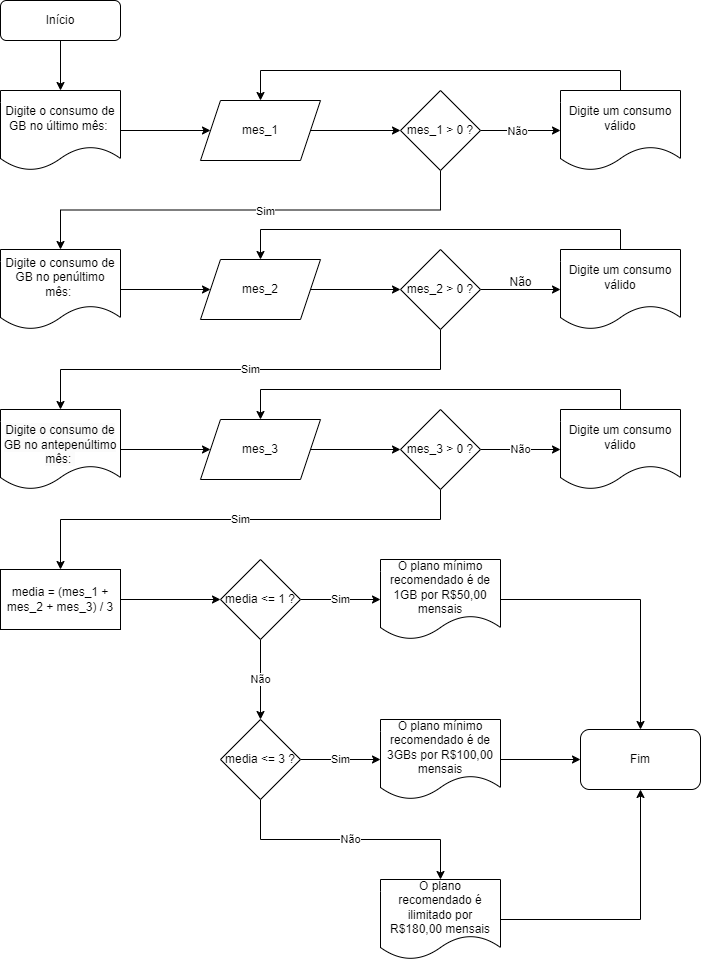

The diagram above was exported from draw.io. Its source (the exported page's mxGraphModel, read from the mxfile embedded in the PNG):
<mxGraphModel dx="839" dy="454" grid="1" gridSize="10" guides="1" tooltips="1" connect="1" arrows="1" fold="1" page="1" pageScale="1" pageWidth="827" pageHeight="1169" math="0" shadow="0">
  <root>
    <mxCell id="WIyWlLk6GJQsqaUBKTNV-0" />
    <mxCell id="WIyWlLk6GJQsqaUBKTNV-1" parent="WIyWlLk6GJQsqaUBKTNV-0" />
    <mxCell id="XOBWEsBpJF9PoRu3c2Wk-15" value="" style="edgeStyle=orthogonalEdgeStyle;rounded=0;orthogonalLoop=1;jettySize=auto;html=1;" edge="1" parent="WIyWlLk6GJQsqaUBKTNV-1" source="WIyWlLk6GJQsqaUBKTNV-3" target="XOBWEsBpJF9PoRu3c2Wk-2">
      <mxGeometry relative="1" as="geometry" />
    </mxCell>
    <mxCell id="WIyWlLk6GJQsqaUBKTNV-3" value="Início" style="rounded=1;whiteSpace=wrap;html=1;fontSize=12;glass=0;strokeWidth=1;shadow=0;" parent="WIyWlLk6GJQsqaUBKTNV-1" vertex="1">
      <mxGeometry x="40" y="41" width="120" height="40" as="geometry" />
    </mxCell>
    <mxCell id="XOBWEsBpJF9PoRu3c2Wk-42" style="edgeStyle=orthogonalEdgeStyle;rounded=0;orthogonalLoop=1;jettySize=auto;html=1;exitX=1;exitY=0.5;exitDx=0;exitDy=0;" edge="1" parent="WIyWlLk6GJQsqaUBKTNV-1" source="XOBWEsBpJF9PoRu3c2Wk-2" target="XOBWEsBpJF9PoRu3c2Wk-16">
      <mxGeometry relative="1" as="geometry" />
    </mxCell>
    <mxCell id="XOBWEsBpJF9PoRu3c2Wk-2" value="&lt;div&gt;Digite o consumo de GB no último mês:&amp;nbsp;&lt;/div&gt;" style="shape=document;whiteSpace=wrap;html=1;boundedLbl=1;" vertex="1" parent="WIyWlLk6GJQsqaUBKTNV-1">
      <mxGeometry x="40" y="131" width="120" height="80" as="geometry" />
    </mxCell>
    <mxCell id="XOBWEsBpJF9PoRu3c2Wk-43" style="edgeStyle=orthogonalEdgeStyle;rounded=0;orthogonalLoop=1;jettySize=auto;html=1;exitX=1;exitY=0.5;exitDx=0;exitDy=0;entryX=0;entryY=0.5;entryDx=0;entryDy=0;" edge="1" parent="WIyWlLk6GJQsqaUBKTNV-1" source="XOBWEsBpJF9PoRu3c2Wk-16" target="XOBWEsBpJF9PoRu3c2Wk-18">
      <mxGeometry relative="1" as="geometry" />
    </mxCell>
    <mxCell id="XOBWEsBpJF9PoRu3c2Wk-16" value="&lt;div&gt;mes_1&lt;/div&gt;" style="shape=parallelogram;perimeter=parallelogramPerimeter;whiteSpace=wrap;html=1;fixedSize=1;" vertex="1" parent="WIyWlLk6GJQsqaUBKTNV-1">
      <mxGeometry x="240" y="141" width="120" height="60" as="geometry" />
    </mxCell>
    <mxCell id="XOBWEsBpJF9PoRu3c2Wk-44" style="edgeStyle=orthogonalEdgeStyle;rounded=0;orthogonalLoop=1;jettySize=auto;html=1;exitX=1;exitY=0.5;exitDx=0;exitDy=0;entryX=0;entryY=0.5;entryDx=0;entryDy=0;" edge="1" parent="WIyWlLk6GJQsqaUBKTNV-1" source="XOBWEsBpJF9PoRu3c2Wk-18" target="XOBWEsBpJF9PoRu3c2Wk-20">
      <mxGeometry relative="1" as="geometry" />
    </mxCell>
    <mxCell id="XOBWEsBpJF9PoRu3c2Wk-45" value="Não" style="edgeLabel;html=1;align=center;verticalAlign=middle;resizable=0;points=[];" vertex="1" connectable="0" parent="XOBWEsBpJF9PoRu3c2Wk-44">
      <mxGeometry x="-0.1" relative="1" as="geometry">
        <mxPoint as="offset" />
      </mxGeometry>
    </mxCell>
    <mxCell id="XOBWEsBpJF9PoRu3c2Wk-47" style="edgeStyle=orthogonalEdgeStyle;rounded=0;orthogonalLoop=1;jettySize=auto;html=1;exitX=0.5;exitY=1;exitDx=0;exitDy=0;" edge="1" parent="WIyWlLk6GJQsqaUBKTNV-1" source="XOBWEsBpJF9PoRu3c2Wk-18" target="XOBWEsBpJF9PoRu3c2Wk-25">
      <mxGeometry relative="1" as="geometry" />
    </mxCell>
    <mxCell id="XOBWEsBpJF9PoRu3c2Wk-48" value="Sim" style="edgeLabel;html=1;align=center;verticalAlign=middle;resizable=0;points=[];" vertex="1" connectable="0" parent="XOBWEsBpJF9PoRu3c2Wk-47">
      <mxGeometry x="-0.0653" y="1" relative="1" as="geometry">
        <mxPoint as="offset" />
      </mxGeometry>
    </mxCell>
    <mxCell id="XOBWEsBpJF9PoRu3c2Wk-18" value="mes_1 &amp;gt; 0 ?" style="rhombus;whiteSpace=wrap;html=1;" vertex="1" parent="WIyWlLk6GJQsqaUBKTNV-1">
      <mxGeometry x="440" y="131" width="80" height="80" as="geometry" />
    </mxCell>
    <mxCell id="XOBWEsBpJF9PoRu3c2Wk-46" style="edgeStyle=orthogonalEdgeStyle;rounded=0;orthogonalLoop=1;jettySize=auto;html=1;exitX=0.5;exitY=0;exitDx=0;exitDy=0;entryX=0.5;entryY=0;entryDx=0;entryDy=0;" edge="1" parent="WIyWlLk6GJQsqaUBKTNV-1" source="XOBWEsBpJF9PoRu3c2Wk-20" target="XOBWEsBpJF9PoRu3c2Wk-16">
      <mxGeometry relative="1" as="geometry" />
    </mxCell>
    <mxCell id="XOBWEsBpJF9PoRu3c2Wk-20" value="Digite um consumo válido" style="shape=document;whiteSpace=wrap;html=1;boundedLbl=1;" vertex="1" parent="WIyWlLk6GJQsqaUBKTNV-1">
      <mxGeometry x="600" y="131" width="120" height="80" as="geometry" />
    </mxCell>
    <mxCell id="XOBWEsBpJF9PoRu3c2Wk-49" style="edgeStyle=orthogonalEdgeStyle;rounded=0;orthogonalLoop=1;jettySize=auto;html=1;exitX=1;exitY=0.5;exitDx=0;exitDy=0;entryX=0;entryY=0.5;entryDx=0;entryDy=0;" edge="1" parent="WIyWlLk6GJQsqaUBKTNV-1" source="XOBWEsBpJF9PoRu3c2Wk-25" target="XOBWEsBpJF9PoRu3c2Wk-29">
      <mxGeometry relative="1" as="geometry" />
    </mxCell>
    <mxCell id="XOBWEsBpJF9PoRu3c2Wk-25" value="Digite o consumo de GB no penúltimo mês:&amp;nbsp;" style="shape=document;whiteSpace=wrap;html=1;boundedLbl=1;" vertex="1" parent="WIyWlLk6GJQsqaUBKTNV-1">
      <mxGeometry x="40" y="290" width="120" height="80" as="geometry" />
    </mxCell>
    <mxCell id="XOBWEsBpJF9PoRu3c2Wk-50" style="edgeStyle=orthogonalEdgeStyle;rounded=0;orthogonalLoop=1;jettySize=auto;html=1;exitX=1;exitY=0.5;exitDx=0;exitDy=0;entryX=0;entryY=0.5;entryDx=0;entryDy=0;" edge="1" parent="WIyWlLk6GJQsqaUBKTNV-1" source="XOBWEsBpJF9PoRu3c2Wk-29" target="XOBWEsBpJF9PoRu3c2Wk-32">
      <mxGeometry relative="1" as="geometry" />
    </mxCell>
    <mxCell id="XOBWEsBpJF9PoRu3c2Wk-29" value="mes_2" style="shape=parallelogram;perimeter=parallelogramPerimeter;whiteSpace=wrap;html=1;fixedSize=1;" vertex="1" parent="WIyWlLk6GJQsqaUBKTNV-1">
      <mxGeometry x="240" y="300" width="120" height="60" as="geometry" />
    </mxCell>
    <mxCell id="XOBWEsBpJF9PoRu3c2Wk-51" style="edgeStyle=orthogonalEdgeStyle;rounded=0;orthogonalLoop=1;jettySize=auto;html=1;exitX=1;exitY=0.5;exitDx=0;exitDy=0;entryX=0;entryY=0.5;entryDx=0;entryDy=0;" edge="1" parent="WIyWlLk6GJQsqaUBKTNV-1" source="XOBWEsBpJF9PoRu3c2Wk-32" target="XOBWEsBpJF9PoRu3c2Wk-34">
      <mxGeometry relative="1" as="geometry" />
    </mxCell>
    <mxCell id="XOBWEsBpJF9PoRu3c2Wk-60" value="Sim" style="edgeStyle=orthogonalEdgeStyle;rounded=0;orthogonalLoop=1;jettySize=auto;html=1;exitX=0.5;exitY=1;exitDx=0;exitDy=0;entryX=0.5;entryY=0;entryDx=0;entryDy=0;" edge="1" parent="WIyWlLk6GJQsqaUBKTNV-1" source="XOBWEsBpJF9PoRu3c2Wk-32" target="XOBWEsBpJF9PoRu3c2Wk-38">
      <mxGeometry relative="1" as="geometry" />
    </mxCell>
    <mxCell id="XOBWEsBpJF9PoRu3c2Wk-32" value="mes_2 &amp;gt; 0 ?" style="rhombus;whiteSpace=wrap;html=1;" vertex="1" parent="WIyWlLk6GJQsqaUBKTNV-1">
      <mxGeometry x="440" y="290" width="80" height="80" as="geometry" />
    </mxCell>
    <mxCell id="XOBWEsBpJF9PoRu3c2Wk-53" style="edgeStyle=orthogonalEdgeStyle;rounded=0;orthogonalLoop=1;jettySize=auto;html=1;exitX=0.5;exitY=0;exitDx=0;exitDy=0;entryX=0.5;entryY=0;entryDx=0;entryDy=0;" edge="1" parent="WIyWlLk6GJQsqaUBKTNV-1" source="XOBWEsBpJF9PoRu3c2Wk-34" target="XOBWEsBpJF9PoRu3c2Wk-29">
      <mxGeometry relative="1" as="geometry" />
    </mxCell>
    <mxCell id="XOBWEsBpJF9PoRu3c2Wk-34" value="Digite um consumo válido" style="shape=document;whiteSpace=wrap;html=1;boundedLbl=1;" vertex="1" parent="WIyWlLk6GJQsqaUBKTNV-1">
      <mxGeometry x="600" y="290" width="120" height="80" as="geometry" />
    </mxCell>
    <mxCell id="XOBWEsBpJF9PoRu3c2Wk-55" style="edgeStyle=orthogonalEdgeStyle;rounded=0;orthogonalLoop=1;jettySize=auto;html=1;exitX=1;exitY=0.5;exitDx=0;exitDy=0;entryX=0;entryY=0.5;entryDx=0;entryDy=0;" edge="1" parent="WIyWlLk6GJQsqaUBKTNV-1" source="XOBWEsBpJF9PoRu3c2Wk-38" target="XOBWEsBpJF9PoRu3c2Wk-40">
      <mxGeometry relative="1" as="geometry" />
    </mxCell>
    <mxCell id="XOBWEsBpJF9PoRu3c2Wk-38" value="&lt;br&gt;&lt;span style=&quot;color: rgb(0, 0, 0); font-family: Helvetica; font-size: 12px; font-style: normal; font-variant-ligatures: normal; font-variant-caps: normal; font-weight: 400; letter-spacing: normal; orphans: 2; text-align: center; text-indent: 0px; text-transform: none; widows: 2; word-spacing: 0px; -webkit-text-stroke-width: 0px; background-color: rgb(251, 251, 251); text-decoration-thickness: initial; text-decoration-style: initial; text-decoration-color: initial; float: none; display: inline !important;&quot;&gt;Digite o consumo de GB no antepenúltimo mês:&amp;nbsp;&lt;/span&gt;&lt;br&gt;" style="shape=document;whiteSpace=wrap;html=1;boundedLbl=1;" vertex="1" parent="WIyWlLk6GJQsqaUBKTNV-1">
      <mxGeometry x="40" y="450" width="120" height="80" as="geometry" />
    </mxCell>
    <mxCell id="XOBWEsBpJF9PoRu3c2Wk-57" value="" style="edgeStyle=orthogonalEdgeStyle;rounded=0;orthogonalLoop=1;jettySize=auto;html=1;" edge="1" parent="WIyWlLk6GJQsqaUBKTNV-1" source="XOBWEsBpJF9PoRu3c2Wk-40" target="XOBWEsBpJF9PoRu3c2Wk-56">
      <mxGeometry relative="1" as="geometry" />
    </mxCell>
    <mxCell id="XOBWEsBpJF9PoRu3c2Wk-40" value="mes_3" style="shape=parallelogram;perimeter=parallelogramPerimeter;whiteSpace=wrap;html=1;fixedSize=1;" vertex="1" parent="WIyWlLk6GJQsqaUBKTNV-1">
      <mxGeometry x="240" y="460" width="120" height="60" as="geometry" />
    </mxCell>
    <mxCell id="XOBWEsBpJF9PoRu3c2Wk-52" value="Não" style="text;html=1;align=center;verticalAlign=middle;resizable=0;points=[];autosize=1;strokeColor=none;fillColor=none;" vertex="1" parent="WIyWlLk6GJQsqaUBKTNV-1">
      <mxGeometry x="535" y="308" width="50" height="30" as="geometry" />
    </mxCell>
    <mxCell id="XOBWEsBpJF9PoRu3c2Wk-59" value="Não" style="edgeStyle=orthogonalEdgeStyle;rounded=0;orthogonalLoop=1;jettySize=auto;html=1;" edge="1" parent="WIyWlLk6GJQsqaUBKTNV-1" source="XOBWEsBpJF9PoRu3c2Wk-56" target="XOBWEsBpJF9PoRu3c2Wk-58">
      <mxGeometry relative="1" as="geometry" />
    </mxCell>
    <mxCell id="XOBWEsBpJF9PoRu3c2Wk-63" value="Sim" style="edgeStyle=orthogonalEdgeStyle;rounded=0;orthogonalLoop=1;jettySize=auto;html=1;entryX=0.5;entryY=0;entryDx=0;entryDy=0;" edge="1" parent="WIyWlLk6GJQsqaUBKTNV-1" source="XOBWEsBpJF9PoRu3c2Wk-56" target="XOBWEsBpJF9PoRu3c2Wk-62">
      <mxGeometry relative="1" as="geometry">
        <Array as="points">
          <mxPoint x="480" y="560" />
          <mxPoint x="100" y="560" />
        </Array>
      </mxGeometry>
    </mxCell>
    <mxCell id="XOBWEsBpJF9PoRu3c2Wk-56" value="mes_3 &amp;gt; 0 ?" style="rhombus;whiteSpace=wrap;html=1;" vertex="1" parent="WIyWlLk6GJQsqaUBKTNV-1">
      <mxGeometry x="440" y="450" width="80" height="80" as="geometry" />
    </mxCell>
    <mxCell id="XOBWEsBpJF9PoRu3c2Wk-61" style="edgeStyle=orthogonalEdgeStyle;rounded=0;orthogonalLoop=1;jettySize=auto;html=1;exitX=0.5;exitY=0;exitDx=0;exitDy=0;entryX=0.5;entryY=0;entryDx=0;entryDy=0;" edge="1" parent="WIyWlLk6GJQsqaUBKTNV-1" source="XOBWEsBpJF9PoRu3c2Wk-58" target="XOBWEsBpJF9PoRu3c2Wk-40">
      <mxGeometry relative="1" as="geometry" />
    </mxCell>
    <mxCell id="XOBWEsBpJF9PoRu3c2Wk-58" value="Digite um consumo válido" style="shape=document;whiteSpace=wrap;html=1;boundedLbl=1;" vertex="1" parent="WIyWlLk6GJQsqaUBKTNV-1">
      <mxGeometry x="600" y="450" width="120" height="80" as="geometry" />
    </mxCell>
    <mxCell id="XOBWEsBpJF9PoRu3c2Wk-65" value="" style="edgeStyle=orthogonalEdgeStyle;rounded=0;orthogonalLoop=1;jettySize=auto;html=1;" edge="1" parent="WIyWlLk6GJQsqaUBKTNV-1" source="XOBWEsBpJF9PoRu3c2Wk-62" target="XOBWEsBpJF9PoRu3c2Wk-64">
      <mxGeometry relative="1" as="geometry" />
    </mxCell>
    <mxCell id="XOBWEsBpJF9PoRu3c2Wk-62" value="media = (mes_1 + mes_2 + mes_3) / 3" style="whiteSpace=wrap;html=1;" vertex="1" parent="WIyWlLk6GJQsqaUBKTNV-1">
      <mxGeometry x="40" y="610" width="120" height="60" as="geometry" />
    </mxCell>
    <mxCell id="XOBWEsBpJF9PoRu3c2Wk-67" value="Sim" style="edgeStyle=orthogonalEdgeStyle;rounded=0;orthogonalLoop=1;jettySize=auto;html=1;" edge="1" parent="WIyWlLk6GJQsqaUBKTNV-1" source="XOBWEsBpJF9PoRu3c2Wk-64" target="XOBWEsBpJF9PoRu3c2Wk-66">
      <mxGeometry relative="1" as="geometry" />
    </mxCell>
    <mxCell id="XOBWEsBpJF9PoRu3c2Wk-69" value="Não" style="edgeStyle=orthogonalEdgeStyle;rounded=0;orthogonalLoop=1;jettySize=auto;html=1;" edge="1" parent="WIyWlLk6GJQsqaUBKTNV-1" source="XOBWEsBpJF9PoRu3c2Wk-64" target="XOBWEsBpJF9PoRu3c2Wk-68">
      <mxGeometry relative="1" as="geometry" />
    </mxCell>
    <mxCell id="XOBWEsBpJF9PoRu3c2Wk-64" value="media &amp;lt;= 1 ?" style="rhombus;whiteSpace=wrap;html=1;" vertex="1" parent="WIyWlLk6GJQsqaUBKTNV-1">
      <mxGeometry x="260" y="600" width="80" height="80" as="geometry" />
    </mxCell>
    <mxCell id="XOBWEsBpJF9PoRu3c2Wk-78" style="edgeStyle=orthogonalEdgeStyle;rounded=0;orthogonalLoop=1;jettySize=auto;html=1;exitX=1;exitY=0.5;exitDx=0;exitDy=0;entryX=0.5;entryY=0;entryDx=0;entryDy=0;" edge="1" parent="WIyWlLk6GJQsqaUBKTNV-1" source="XOBWEsBpJF9PoRu3c2Wk-66" target="XOBWEsBpJF9PoRu3c2Wk-75">
      <mxGeometry relative="1" as="geometry" />
    </mxCell>
    <mxCell id="XOBWEsBpJF9PoRu3c2Wk-66" value="O plano mínimo recomendado é de 1GB por R$50,00 mensais" style="shape=document;whiteSpace=wrap;html=1;boundedLbl=1;" vertex="1" parent="WIyWlLk6GJQsqaUBKTNV-1">
      <mxGeometry x="420" y="600" width="120" height="80" as="geometry" />
    </mxCell>
    <mxCell id="XOBWEsBpJF9PoRu3c2Wk-71" value="Sim" style="edgeStyle=orthogonalEdgeStyle;rounded=0;orthogonalLoop=1;jettySize=auto;html=1;" edge="1" parent="WIyWlLk6GJQsqaUBKTNV-1" source="XOBWEsBpJF9PoRu3c2Wk-68" target="XOBWEsBpJF9PoRu3c2Wk-70">
      <mxGeometry relative="1" as="geometry" />
    </mxCell>
    <mxCell id="XOBWEsBpJF9PoRu3c2Wk-73" value="Não" style="edgeStyle=orthogonalEdgeStyle;rounded=0;orthogonalLoop=1;jettySize=auto;html=1;" edge="1" parent="WIyWlLk6GJQsqaUBKTNV-1" source="XOBWEsBpJF9PoRu3c2Wk-68" target="XOBWEsBpJF9PoRu3c2Wk-72">
      <mxGeometry relative="1" as="geometry">
        <Array as="points">
          <mxPoint x="300" y="880" />
          <mxPoint x="480" y="880" />
        </Array>
      </mxGeometry>
    </mxCell>
    <mxCell id="XOBWEsBpJF9PoRu3c2Wk-68" value="media &amp;lt;= 3 ?" style="rhombus;whiteSpace=wrap;html=1;" vertex="1" parent="WIyWlLk6GJQsqaUBKTNV-1">
      <mxGeometry x="260" y="760" width="80" height="80" as="geometry" />
    </mxCell>
    <mxCell id="XOBWEsBpJF9PoRu3c2Wk-77" style="edgeStyle=orthogonalEdgeStyle;rounded=0;orthogonalLoop=1;jettySize=auto;html=1;exitX=1;exitY=0.5;exitDx=0;exitDy=0;entryX=0;entryY=0.5;entryDx=0;entryDy=0;" edge="1" parent="WIyWlLk6GJQsqaUBKTNV-1" source="XOBWEsBpJF9PoRu3c2Wk-70" target="XOBWEsBpJF9PoRu3c2Wk-75">
      <mxGeometry relative="1" as="geometry" />
    </mxCell>
    <mxCell id="XOBWEsBpJF9PoRu3c2Wk-70" value="O plano mínimo recomendado é de 3GBs por R$100,00 mensais" style="shape=document;whiteSpace=wrap;html=1;boundedLbl=1;" vertex="1" parent="WIyWlLk6GJQsqaUBKTNV-1">
      <mxGeometry x="420" y="760" width="120" height="80" as="geometry" />
    </mxCell>
    <mxCell id="XOBWEsBpJF9PoRu3c2Wk-76" style="edgeStyle=orthogonalEdgeStyle;rounded=0;orthogonalLoop=1;jettySize=auto;html=1;exitX=1;exitY=0.5;exitDx=0;exitDy=0;entryX=0.5;entryY=1;entryDx=0;entryDy=0;" edge="1" parent="WIyWlLk6GJQsqaUBKTNV-1" source="XOBWEsBpJF9PoRu3c2Wk-72" target="XOBWEsBpJF9PoRu3c2Wk-75">
      <mxGeometry relative="1" as="geometry" />
    </mxCell>
    <mxCell id="XOBWEsBpJF9PoRu3c2Wk-72" value="O plano recomendado é ilimitado por R$180,00 mensais" style="shape=document;whiteSpace=wrap;html=1;boundedLbl=1;" vertex="1" parent="WIyWlLk6GJQsqaUBKTNV-1">
      <mxGeometry x="420" y="920" width="120" height="80" as="geometry" />
    </mxCell>
    <mxCell id="XOBWEsBpJF9PoRu3c2Wk-75" value="Fim" style="rounded=1;whiteSpace=wrap;html=1;" vertex="1" parent="WIyWlLk6GJQsqaUBKTNV-1">
      <mxGeometry x="620" y="770" width="120" height="60" as="geometry" />
    </mxCell>
  </root>
</mxGraphModel>